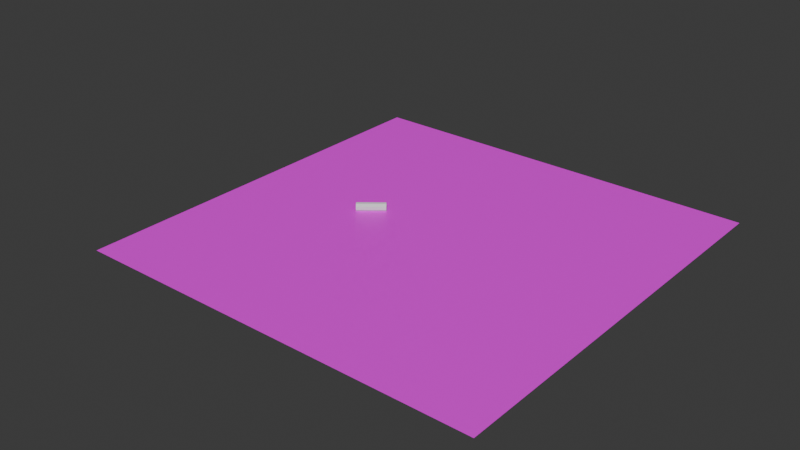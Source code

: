 # Source: Model.blend  (saved by Blender 5.0.118; exported with 4.5.12 LTS)
import bpy
from mathutils import Matrix  # noqa: F401  (used for matrix-valued properties, if any)

bpy.ops.wm.read_factory_settings(use_empty=True)
scene = bpy.context.scene
scene.name = 'Scene'

# ---- collections
col_collection = bpy.data.collections.new('Collection'); scene.collection.children.link(col_collection)

# ---- images (referenced by path relative to the original .blend; pixels are not part of the script)
import os
ASSET_DIR = os.environ.get("B2B_ASSET_DIR", "")  # directory of the original .blend (textures are referenced by path, not embedded)
HERE = os.path.dirname(os.path.abspath(__file__))  # packed textures are extracted next to this script under _unpacked/

def load_image(name, relpath, width, height, colorspace="sRGB"):
    """Load a texture the original file referenced (path relative to the .blend, or extracted next to this script)."""
    p = next((c for c in (os.path.join(HERE, relpath), os.path.join(ASSET_DIR, relpath)) if relpath and os.path.exists(c)), "")
    if p:
        img = bpy.data.images.load(p, check_existing=True)
        img.name = name
    else:  # same state as the original file: an image datablock whose file is absent (Cycles renders it pink)
        img = bpy.data.images.new(name, width, height)
        img.source = "FILE"
        img.filepath = "//" + (relpath or name)
    img.colorspace_settings.name = colorspace
    return img
img_terrain_png = load_image('terrain.png', 'terrain.png', 1024, 1024, 'sRGB')

# ---- materials (node trees are filled in below, after node groups)
mat_material = bpy.data.materials.new('Material')
mat_material.alpha_threshold = 0.0
mat_material.use_backface_culling_lightprobe_volume = False
mat_material.roughness = 0.5
mat_material.line_color = (0.0, 0.0, 0.0, 1.0)

# ---- material node trees
mat_material.use_nodes = True; mat_material.node_tree.nodes.clear()
_N = mat_material.node_tree.nodes; _L = mat_material.node_tree.links
n0 = _N.new('ShaderNodeOutputMaterial'); n0.name = 'Material Output'; n0.location = (200, 100)
n1 = _N.new('ShaderNodeBsdfPrincipled'); n1.name = 'Principled BSDF'; n1.location = (-200, 100)
n2 = _N.new('ShaderNodeTexImage'); n2.name = 'Image Texture'; n2.location = (-619, 26)
n2.image = img_terrain_png
_L.new(n1.outputs[0], n0.inputs[0])
_L.new(n2.outputs[0], n1.inputs[0])
n0.is_active_output = True

# ---- world
world_world = bpy.data.worlds.new('World'); scene.world = world_world
world_world.use_nodes = True; world_world.node_tree.nodes.clear()
_N = world_world.node_tree.nodes; _L = world_world.node_tree.links
n0 = _N.new('ShaderNodeOutputWorld'); n0.name = 'World Output'; n0.location = (200, 100)
n1 = _N.new('ShaderNodeBackground'); n1.name = 'Background'; n1.location = (-200, 100)
n1.inputs[0].default_value = (0.05088, 0.05088, 0.05088, 1.0)
_L.new(n1.outputs[0], n0.inputs[0])
n0.is_active_output = True
world_world.color = (0.05088, 0.05088, 0.05088)
world_world.sun_shadow_jitter_overblur = 0.0

# ---- meshes
me_mesh = bpy.data.meshes.new('Mesh')
me_mesh.from_pydata([(3.629, -6.287, 0.0), (3.917, -5.891, 0.0), (4.59, -5.085, 0.0), (5.568, -3.95, 0.0), (6.771, -2.57, 0.0), (8.119, -1.028, 0.0), (9.531, 0.5941, 0.0), (10.93, 2.213, 0.0), (12.23, 3.746, 0.0), (13.35, 5.11, 0.0), (14.22, 6.223, 0.0), (14.74, 7.002, 0.0), (14.86, 7.365, 0.0), (14.59, 7.599, 0.0), (14.07, 8.021, 0.0), (13.36, 8.589, 0.0), (12.49, 9.262, 0.0), (11.52, 9.997, 0.0), (10.51, 10.75, 0.0), (9.488, 11.49, 0.0), (8.522, 12.16, 0.0), (7.655, 12.73, 0.0), (6.94, 13.15, 0.0), (6.425, 13.38, 0.0), (6.161, 13.38, 0.0), (6.073, 13.51, 0.0), (6.041, 14.09, 0.0), (6.055, 15.05, 0.0), (6.102, 16.28, 0.0), (6.169, 17.69, 0.0), (6.243, 19.21, 0.0), (6.313, 20.74, 0.0), (6.367, 22.18, 0.0), (6.39, 23.46, 0.0), (6.372, 24.48, 0.0), (6.3, 25.15, 0.0), (6.161, 25.39, 0.0), (5.94, 25.55, 0.0), (5.639, 26.01, 0.0), (5.276, 26.73, 0.0), (4.866, 27.62, 0.0), (4.428, 28.63, 0.0), (3.978, 29.69, 0.0), (3.532, 30.75, 0.0), (3.108, 31.73, 0.0), (2.722, 32.57, 0.0), (2.391, 33.22, 0.0), (2.132, 33.6, 0.0), (1.962, 33.66, 0.0), (1.706, 33.56, 0.0), (1.211, 33.53, 0.0), (0.5276, 33.54, 0.0), (-0.2944, 33.58, 0.0), (-1.205, 33.65, 0.0), (-2.156, 33.73, 0.0), (-3.095, 33.8, 0.0), (-3.974, 33.86, 0.0), (-4.743, 33.88, 0.0), (-5.352, 33.87, 0.0), (-5.752, 33.8, 0.0), (-5.891, 33.66, 0.0), (-5.899, 33.17, 0.0), (-5.929, 32.12, 0.0), (-5.976, 30.65, 0.0), (-6.032, 28.84, 0.0), (-6.088, 26.83, 0.0), (-6.138, 24.72, 0.0), (-6.175, 22.63, 0.0), (-6.19, 20.68, 0.0), (-6.177, 18.96, 0.0), (-6.128, 17.61, 0.0), (-6.035, 16.74, 0.0), (-5.891, 16.45, 0.0), (-5.663, 16.15, 0.0), (-5.336, 15.27, 0.0), (-4.928, 13.91, 0.0), (-4.462, 12.19, 0.0), (-3.956, 10.25, 0.0), (-3.431, 8.18, 0.0), (-2.907, 6.117, 0.0), (-2.403, 4.176, 0.0), (-1.941, 2.474, 0.0), (-1.54, 1.132, 0.0), (-1.219, 0.2672, 0.0), (-1.0, 0.0, 0.0), (-0.778, -0.07658, 0.0), (-0.4511, -0.4126, 0.0), (-0.04165, -0.9545, 0.0), (0.4277, -1.649, 0.0), (0.9343, -2.443, 0.0), (1.456, -3.282, 0.0), (1.969, -4.114, 0.0), (2.452, -4.884, 0.0), (2.882, -5.541, 0.0), (3.237, -6.029, 0.0), (3.494, -6.295, 0.0)], [(0, 1), (1, 2), (2, 3), (3, 4), (4, 5), (5, 6), (6, 7), (7, 8), (8, 9), (9, 10), (10, 11), (11, 12), (12, 13), (13, 14), (14, 15), (15, 16), (16, 17), (17, 18), (18, 19), (19, 20), (20, 21), (21, 22), (22, 23), (23, 24), (24, 25), (25, 26), (26, 27), (27, 28), (28, 29), (29, 30), (30, 31), (31, 32), (32, 33), (33, 34), (34, 35), (35, 36), (36, 37), (37, 38), (38, 39), (39, 40), (40, 41), (41, 42), (42, 43), (43, 44), (44, 45), (45, 46), (46, 47), (47, 48), (48, 49), (49, 50), (50, 51), (51, 52), (52, 53), (53, 54), (54, 55), (55, 56), (56, 57), (57, 58), (58, 59), (59, 60), (60, 61), (61, 62), (62, 63), (63, 64), (64, 65), (65, 66), (66, 67), (67, 68), (68, 69), (69, 70), (70, 71), (71, 72), (72, 73), (73, 74), (74, 75), (75, 76), (76, 77), (77, 78), (78, 79), (79, 80), (80, 81), (81, 82), (82, 83), (83, 84), (84, 85), (85, 86), (86, 87), (87, 88), (88, 89), (89, 90), (90, 91), (91, 92), (92, 93), (93, 94), (94, 95), (95, 0)], [])
me_mesh.update()
me_plane_001 = bpy.data.meshes.new('Plane.001')
me_plane_001.from_pydata([(-32.83, -32.83, 0.0), (32.83, -32.83, 0.0), (-32.83, 32.83, 0.0), (32.83, 32.83, 0.0)], [], [(0, 1, 3, 2)])
_uv = me_plane_001.uv_layers.new(name='UVMap')
_uv.uv.foreach_set('vector', [0.0, 0.0, 1.0, 0.0, 1.0, 1.0, 0.0, 1.0])
me_plane_001.materials.append(mat_material)
me_plane_001.update()
me_cylinder_001 = bpy.data.meshes.new('Cylinder.001')
me_cylinder_001.from_pydata([(0.0, 1.0, -1.0), (0.0, 1.0, 1.0), (0.7071, 0.7071, -1.0), (0.7071, 0.7071, 1.0), (1.0, 0.0, -1.0), (1.0, 0.0, 1.0), (0.7071, -0.7071, -1.0), (0.7071, -0.7071, 1.0), (0.0, -1.0, -1.0), (0.0, -1.0, 1.0), (-0.7071, -0.7071, -1.0), (-0.7071, -0.7071, 1.0), (-1.0, 0.0, -1.0), (-1.0, 0.0, 1.0), (-0.7071, 0.7071, -1.0), (-0.7071, 0.7071, 1.0)], [], [(0, 1, 3, 2), (2, 3, 5, 4), (4, 5, 7, 6), (6, 7, 9, 8), (8, 9, 11, 10), (10, 11, 13, 12), (3, 1, 15, 13, 11, 9, 7, 5), (12, 13, 15, 14), (14, 15, 1, 0), (0, 2, 4, 6, 8, 10, 12, 14)])
_uv = me_cylinder_001.uv_layers.new(name='UVMap')
_uv.uv.foreach_set('vector', [1.0, 0.5, 1.0, 1.0, 0.875, 1.0, 0.875, 0.5, 0.875, 0.5, 0.875, 1.0, 0.75, 1.0, 0.75, 0.5, 0.75, 0.5, 0.75, 1.0, 0.625, 1.0, 0.625, 0.5, 0.625, 0.5, 0.625, 1.0, 0.5, 1.0, 0.5, 0.5, 0.5, 0.5, 0.5, 1.0, 0.375, 1.0, 0.375, 0.5, 0.375, 0.5, 0.375, 1.0, 0.25, 1.0, 0.25, 0.5, 0.4197, 0.4197, 0.25, 0.49, 0.08029, 0.4197, 0.01, 0.25, 0.08029, 0.08029, 0.25, 0.01, 0.4197, 0.08029, 0.49, 0.25, 0.25, 0.5, 0.25, 1.0, 0.125, 1.0, 0.125, 0.5, 0.125, 0.5, 0.125, 1.0, 0.0, 1.0, 0.0, 0.5, 0.75, 0.49, 0.9197, 0.4197, 0.99, 0.25, 0.9197, 0.08029, 0.75, 0.01, 0.5803, 0.08029, 0.51, 0.25, 0.5803, 0.4197])
me_cylinder_001.update()

# ---- curves / text
cu_b_ziercurve = bpy.data.curves.new('BézierCurve', 'CURVE')
cu_b_ziercurve.dimensions = '3D'
_sp = cu_b_ziercurve.splines.new('BEZIER'); _sp.bezier_points.add(17)
_sp.bezier_points.foreach_set('co', [3.131, -0.1015, 0.0, 5.687, -9.426, 0.0, 14.62, -9.426, 0.0, 14.62, -2.538, 0.0, 8.402, 3.431, 0.0, -4.935, 3.431, 0.0, -17.06, -1.553, 0.0, -28.0, -1.553, 0.0, -34.55, -8.941, 0.0, -43.85, -8.941, 0.0, -43.85, -1.808, 0.0, -36.38, 1.915, 0.0, -22.6, 3.215, 0.0, -11.76, 3.215, 0.0, -11.76, -5.767, 0.0, -7.255, -2.301, 0.0, -1.0, -3.532, 0.0, 1.0, 0.0, 0.0])
_sp.bezier_points.foreach_set('handle_left', [3.15, -0.8084, 0.0, 5.149, -9.885, 0.0, 14.58, -10.13, 0.0, 15.32, -2.641, 0.0, 8.798, 4.017, 0.0, -4.849, 4.133, 0.0, -17.64, -1.147, 0.0, -27.93, -0.8487, 0.0, -35.01, -8.405, 0.0, -43.43, -8.373, 0.0, -43.29, -2.233, 0.0, -36.15, 1.246, 0.0, -22.35, 2.552, 0.0, -12.12, 2.607, 0.0, -12.35, -5.387, 0.0, -7.753, -2.802, 0.0, -1.5, -4.032, 0.0, 0.0, 0.0, 0.0])
_sp.bezier_points.foreach_set('handle_right', [3.113, 0.6054, 0.0, 6.225, -8.967, 0.0, 14.66, -8.721, 0.0, 13.92, -2.435, 0.0, 8.007, 2.845, 0.0, -5.022, 2.73, 0.0, -16.48, -1.958, 0.0, -28.06, -2.257, 0.0, -34.09, -9.478, 0.0, -44.27, -9.51, 0.0, -44.42, -1.383, 0.0, -36.61, 2.584, 0.0, -22.85, 3.878, 0.0, -11.4, 3.823, 0.0, -11.16, -6.147, 0.0, -6.756, -1.799, 0.0, -0.5, -3.032, 0.0, 2.0, 0.0, 0.0])
for _p, _l, _r in zip(_sp.bezier_points, ['ALIGNED', 'ALIGNED', 'ALIGNED', 'ALIGNED', 'ALIGNED', 'ALIGNED', 'ALIGNED', 'ALIGNED', 'ALIGNED', 'ALIGNED', 'ALIGNED', 'ALIGNED', 'ALIGNED', 'ALIGNED', 'ALIGNED', 'ALIGNED', 'ALIGNED', 'ALIGNED'], ['ALIGNED', 'ALIGNED', 'ALIGNED', 'ALIGNED', 'ALIGNED', 'ALIGNED', 'ALIGNED', 'ALIGNED', 'ALIGNED', 'ALIGNED', 'ALIGNED', 'ALIGNED', 'ALIGNED', 'ALIGNED', 'ALIGNED', 'ALIGNED', 'ALIGNED', 'ALIGNED']): _p.handle_left_type = _l; _p.handle_right_type = _r
_sp.order_u = 0
_sp.order_v = 0
_sp.use_cyclic_u = True
cu_b_ziercurve.use_path = True
cu_b_ziercurve.fill_mode = 'FULL'
cu_b_ziercurve_001 = bpy.data.curves.new('BézierCurve.001', 'CURVE')
cu_b_ziercurve_001.dimensions = '3D'
_sp = cu_b_ziercurve_001.splines.new('BEZIER'); _sp.bezier_points.add(9)
_sp.bezier_points.foreach_set('co', [3.349, 8.555, 0.0, -5.201, 4.31, 0.0, -12.03, -4.23, 0.0, -25.03, -6.953, 0.0, -25.03, -14.39, 0.0, -22.93, -26.26, 0.0, -15.87, -26.26, 0.0, -6.142, -13.79, 0.0, -1.0, 0.0, 0.0, 3.63, 2.568, 0.0])
_sp.bezier_points.foreach_set('handle_left', [3.855, 9.049, 0.0, -5.411, 4.985, 0.0, -12.71, -4.036, 0.0, -25.28, -6.293, 0.0, -25.7, -14.61, 0.0, -23.6, -26.48, 0.0, -15.87, -26.97, 0.0, -5.641, -14.29, 0.0, -0.6892, -0.6352, 0.0, 4.539, 2.151, 0.0])
_sp.bezier_points.foreach_set('handle_right', [2.843, 8.061, 0.0, -4.99, 3.634, 0.0, -11.35, -4.425, 0.0, -24.77, -7.614, 0.0, -24.36, -14.16, 0.0, -22.25, -26.04, 0.0, -15.88, -25.55, 0.0, -6.643, -13.29, 0.0, -1.311, 0.6352, 0.0, 2.721, 2.984, 0.0])
for _p, _l, _r in zip(_sp.bezier_points, ['ALIGNED', 'ALIGNED', 'ALIGNED', 'ALIGNED', 'ALIGNED', 'ALIGNED', 'ALIGNED', 'ALIGNED', 'ALIGNED', 'ALIGNED'], ['ALIGNED', 'ALIGNED', 'ALIGNED', 'ALIGNED', 'ALIGNED', 'ALIGNED', 'ALIGNED', 'ALIGNED', 'ALIGNED', 'ALIGNED']): _p.handle_left_type = _l; _p.handle_right_type = _r
_sp.order_u = 0
_sp.order_v = 0
_sp.use_cyclic_u = True
cu_b_ziercurve_001.use_path = True
cu_b_ziercurve_001.fill_mode = 'FULL'
cu_b_ziercurve_002 = bpy.data.curves.new('BézierCurve.002', 'CURVE')
cu_b_ziercurve_002.dimensions = '3D'
_sp = cu_b_ziercurve_002.splines.new('BEZIER'); _sp.bezier_points.add(7)
_sp.bezier_points.foreach_set('co', [15.84, 9.211, 0.0, 4.624, 17.35, 0.0, -10.04, 17.35, 0.0, -10.04, 6.497, 0.0, -17.42, -2.87, 0.0, -7.73, -2.87, 0.0, -1.0, 0.0, 0.0, 11.09, 0.0, 0.0])
_sp.bezier_points.foreach_set('handle_left', [16.47, 8.885, 0.0, 5.067, 17.9, 0.0, -10.4, 17.96, 0.0, -10.75, 6.486, 0.0, -18.11, -2.707, 0.0, -7.929, -3.548, 0.0, -0.6819, -0.6315, 0.0, 11.82, -0.6896, 0.0])
_sp.bezier_points.foreach_set('handle_right', [15.21, 9.538, 0.0, 4.181, 16.8, 0.0, -9.686, 16.74, 0.0, -9.334, 6.507, 0.0, -16.73, -3.033, 0.0, -7.53, -2.191, 0.0, -1.318, 0.6315, 0.0, 10.37, 0.6896, 0.0])
for _p, _l, _r in zip(_sp.bezier_points, ['ALIGNED', 'ALIGNED', 'ALIGNED', 'ALIGNED', 'ALIGNED', 'ALIGNED', 'ALIGNED', 'ALIGNED'], ['ALIGNED', 'ALIGNED', 'ALIGNED', 'ALIGNED', 'ALIGNED', 'ALIGNED', 'ALIGNED', 'ALIGNED']): _p.handle_left_type = _l; _p.handle_right_type = _r
_sp.order_u = 0
_sp.order_v = 0
_sp.use_cyclic_u = True
cu_b_ziercurve_002.use_path = True
cu_b_ziercurve_002.fill_mode = 'FULL'
cu_b_ziercurve_004 = bpy.data.curves.new('BézierCurve.004', 'CURVE')
cu_b_ziercurve_004.dimensions = '3D'
_sp = cu_b_ziercurve_004.splines.new('BEZIER'); _sp.bezier_points.add(8)
_sp.bezier_points.foreach_set('co', [-1.0, 0.0, 0.0, 1.0, 8.209, 0.0, 14.3, 8.209, 0.0, 27.42, 8.209, 0.0, 33.47, -0.8078, 0.0, 29.29, -13.97, 0.0, 17.79, -16.98, 0.0, -0.06151, -16.98, 0.0, -6.381, -11.39, 0.0])
_sp.bezier_points.foreach_set('handle_left', [-0.3904, -0.3584, 0.0, 1.122, 7.216, 0.0, 14.16, 7.219, 0.0, 26.53, 7.755, 0.0, 32.48, -0.9034, 0.0, 28.82, -13.09, 0.0, 17.78, -15.98, 0.0, 0.5167, -16.16, 0.0, -5.586, -12.0, 0.0])
_sp.bezier_points.foreach_set('handle_right', [-1.61, 0.3584, 0.0, 0.8782, 9.201, 0.0, 14.45, 9.199, 0.0, 28.31, 8.663, 0.0, 34.47, -0.7121, 0.0, 29.76, -14.85, 0.0, 17.8, -17.98, 0.0, -0.6397, -17.79, 0.0, -7.176, -10.79, 0.0])
for _p, _l, _r in zip(_sp.bezier_points, ['ALIGNED', 'ALIGNED', 'ALIGNED', 'ALIGNED', 'ALIGNED', 'ALIGNED', 'ALIGNED', 'ALIGNED', 'ALIGNED'], ['ALIGNED', 'ALIGNED', 'ALIGNED', 'ALIGNED', 'ALIGNED', 'ALIGNED', 'ALIGNED', 'ALIGNED', 'ALIGNED']): _p.handle_left_type = _l; _p.handle_right_type = _r
_sp.order_u = 0
_sp.order_v = 0
_sp.use_cyclic_u = True
cu_b_ziercurve_004.use_path = True
cu_b_ziercurve_004.fill_mode = 'FULL'
cu_nurbspath = bpy.data.curves.new('NurbsPath', 'CURVE')
cu_nurbspath.dimensions = '3D'
_sp = cu_nurbspath.splines.new('NURBS'); _sp.points.add(19)
_sp.points.foreach_set('co', [-21.06, -21.59, 0.0, 1.0, -27.4, -19.2, 0.0, 1.0, -30.72, -14.89, 0.0, 1.0, -23.23, -9.2, 0.0, 1.0, -17.06, -4.913, 0.0, 1.0, -10.52, -3.12, 0.0, 1.0, -6.465, -1.451, 0.0, 1.0, -3.076, 0.1671, 0.0, 1.0, -0.1776, 0.5753, 0.0, 1.0, 3.841, 0.6521, 0.0, 1.0, 5.79, 0.7735, 0.0, 1.0, 6.845, -0.6932, 0.0, 1.0, 6.388, -2.597, 0.0, 1.0, 4.661, -9.427, 0.0, 1.0, 3.621, -13.98, 0.0, 1.0, 2.903, -16.31, 0.0, 1.0, -0.6129, -15.36, 0.0, 1.0, -7.13, -12.84, 0.0, 1.0, -11.32, -15.8, 0.0, 1.0, -16.66, -19.85, 0.0, 1.0])
_sp.order_u = 5
_sp.order_v = 0
_sp.use_cyclic_u = True
_sp.use_endpoint_u = True
cu_nurbspath.use_path = True
cu_nurbspath.fill_mode = 'FULL'

# ---- objects
ob_tornado_009 = bpy.data.objects.new('tornado.009', None)
ob_sheep5 = bpy.data.objects.new('sheep5', None)
ob_sheep4 = bpy.data.objects.new('sheep4', None)
ob_sheep3 = bpy.data.objects.new('sheep3', None)
ob_sheep2 = bpy.data.objects.new('sheep2', None)
ob_sheep1 = bpy.data.objects.new('sheep1', None)
ob_path5 = bpy.data.objects.new('path5', cu_b_ziercurve)
ob_path4 = bpy.data.objects.new('path4', cu_b_ziercurve_001)
ob_path2 = bpy.data.objects.new('path2', cu_b_ziercurve_002)
ob_path1 = bpy.data.objects.new('path1', me_mesh)
ob_path3 = bpy.data.objects.new('path3', cu_b_ziercurve_004)
ob_plane = bpy.data.objects.new('Plane', me_plane_001)
ob_cylinder = bpy.data.objects.new('Cylinder', me_cylinder_001)
ob_nurbspath = bpy.data.objects.new('NurbsPath', cu_nurbspath)
ob_helpmer = bpy.data.objects.new('helpmer', None)

# ---- transforms, parenting, visibility, modifiers, constraints
ob_tornado_009.location = (2.208, -53.82, 3.273)
ob_sheep5.location = (14.63, -25.96, 0.03288)
ob_sheep5.rotation_euler = (3.142, -3.642e-08, 0.4297)
ob_sheep4.location = (23.81, -1.853, 0.03289)
ob_sheep4.rotation_euler = (3.142, 3.023e-08, -0.3531)
ob_sheep3.location = (-13.26, -11.06, 0.03288)
ob_sheep3.rotation_euler = (5.1e-08, -3.142, 2.194)
ob_sheep2.location = (0.4015, 23.67, 0.03289)
ob_sheep2.rotation_euler = (4.012e-08, 3.142, -2.048)
ob_sheep1.location = (-22.42, 19.63, 0.03289)
ob_sheep1.rotation_euler = (3.142, -0.0, 0.0)
ob_path5.location = (14.63, -25.96, 0.03288)
ob_path5.rotation_euler = (3.142, -0.0, 0.0)
ob_path4.location = (23.81, -1.853, 0.03289)
ob_path4.rotation_euler = (3.142, -0.0, 0.0)
ob_path2.location = (0.4015, 23.67, 0.03289)
ob_path2.rotation_euler = (3.142, -0.0, 0.0)
ob_path1.location = (-22.42, 19.63, 0.03289)
ob_path1.rotation_euler = (3.142, -0.0, 0.0)
ob_path3.location = (-13.26, -11.06, 0.03288)
ob_path3.rotation_euler = (3.142, -0.0, 0.0)
ob_plane.location = (0.0, 0.0, 0.0)
ob_plane.rotation_euler = (3.142, -0.0, 0.0)
ob_cylinder.location = (-11.47, 1.304, 0.6307)
ob_cylinder.rotation_euler = (1.571, -0.3997, -0.8871)
ob_cylinder.scale = (0.6729, 0.6729, 2.275)
ob_nurbspath.location = (-22.42, 19.63, 0.03289)
ob_nurbspath.rotation_euler = (0.0, -0.0, 0.9472)
ob_helpmer.location = (20.14, -16.56, 0.03288)

# ---- collection membership
col_collection.objects.link(ob_tornado_009)
col_collection.objects.link(ob_sheep5)
col_collection.objects.link(ob_sheep4)
col_collection.objects.link(ob_sheep3)
col_collection.objects.link(ob_sheep2)
col_collection.objects.link(ob_sheep1)
col_collection.objects.link(ob_path5)
col_collection.objects.link(ob_path4)
col_collection.objects.link(ob_path2)
col_collection.objects.link(ob_path1)
col_collection.objects.link(ob_path3)
col_collection.objects.link(ob_plane)
col_collection.objects.link(ob_cylinder)
col_collection.objects.link(ob_nurbspath)
col_collection.objects.link(ob_helpmer)

# ---- scene / render settings (as saved in the file)
scene.frame_start = 1; scene.frame_end = 250; scene.frame_set(1)
scene.render.engine = 'BLENDER_EEVEE_NEXT'
scene.render.bake_bias = 0.0
scene.render.bake_samples = 0
scene.cycles.sampling_pattern = 'TABULATED_SOBOL'
scene.eevee.use_volume_custom_range = False
bpy.context.view_layer.update()

# ---- added for rendering (the .blend has no active camera and no usable light): camera, sun
cam_auto = bpy.data.cameras.new('AutoCamera')
cam_auto.lens = 50.0
cam_auto.sensor_width = 36.0
cam_auto.clip_end = 1621.76
ob_auto_camera = bpy.data.objects.new('AutoCamera', cam_auto)
scene.collection.objects.link(ob_auto_camera)
ob_auto_camera.location = (87.635, -110.89, 74.1994)
ob_auto_camera.rotation_euler = (1.09748, -7.21219e-08, 0.694738)
scene.camera = ob_auto_camera
light_auto_sun = bpy.data.lights.new('AutoSun', 'SUN')
light_auto_sun.energy = 3.0
light_auto_sun.angle = 0.0523599
ob_auto_sun = bpy.data.objects.new('AutoSun', light_auto_sun)
scene.collection.objects.link(ob_auto_sun)
ob_auto_sun.rotation_euler = (0.872665, 0.174533, 0.523599)
bpy.context.view_layer.update()
